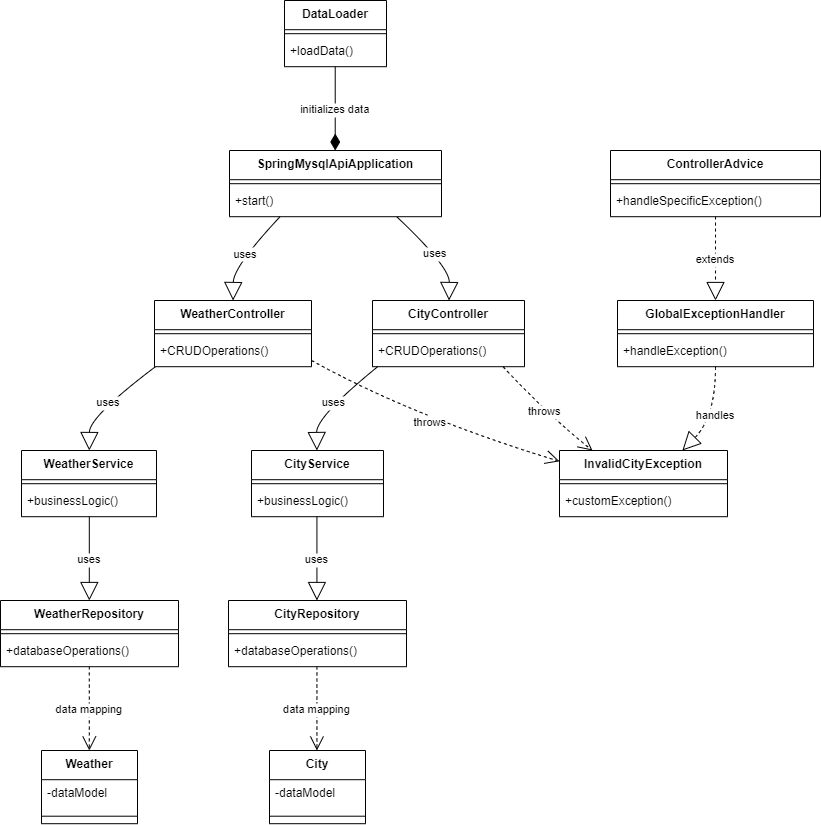

The diagram above was exported from draw.io. Its source (the exported page's mxGraphModel, read from the mxfile embedded in the PNG):
<mxGraphModel dx="1687" dy="908" grid="1" gridSize="10" guides="1" tooltips="1" connect="1" arrows="1" fold="1" page="1" pageScale="1" pageWidth="850" pageHeight="1100" math="0" shadow="0">
  <root>
    <mxCell id="0" />
    <mxCell id="1" parent="0" />
    <mxCell id="0YR56FGxFgn9ylpiW8Lz-1" value="SpringMysqlApiApplication" style="swimlane;fontStyle=1;align=center;verticalAlign=top;childLayout=stackLayout;horizontal=1;startSize=29.2;horizontalStack=0;resizeParent=1;resizeParentMax=0;resizeLast=0;collapsible=0;marginBottom=0;" vertex="1" parent="1">
      <mxGeometry x="249" y="170" width="212" height="66.2" as="geometry" />
    </mxCell>
    <mxCell id="0YR56FGxFgn9ylpiW8Lz-2" style="line;strokeWidth=1;fillColor=none;align=left;verticalAlign=middle;spacingTop=-1;spacingLeft=3;spacingRight=3;rotatable=0;labelPosition=right;points=[];portConstraint=eastwest;strokeColor=inherit;" vertex="1" parent="0YR56FGxFgn9ylpiW8Lz-1">
      <mxGeometry y="29.2" width="212" height="8" as="geometry" />
    </mxCell>
    <mxCell id="0YR56FGxFgn9ylpiW8Lz-3" value="+start()" style="text;strokeColor=none;fillColor=none;align=left;verticalAlign=top;spacingLeft=4;spacingRight=4;overflow=hidden;rotatable=0;points=[[0,0.5],[1,0.5]];portConstraint=eastwest;" vertex="1" parent="0YR56FGxFgn9ylpiW8Lz-1">
      <mxGeometry y="37.2" width="212" height="29" as="geometry" />
    </mxCell>
    <mxCell id="0YR56FGxFgn9ylpiW8Lz-4" value="WeatherController" style="swimlane;fontStyle=1;align=center;verticalAlign=top;childLayout=stackLayout;horizontal=1;startSize=29.2;horizontalStack=0;resizeParent=1;resizeParentMax=0;resizeLast=0;collapsible=0;marginBottom=0;" vertex="1" parent="1">
      <mxGeometry x="174" y="320" width="157" height="66.2" as="geometry" />
    </mxCell>
    <mxCell id="0YR56FGxFgn9ylpiW8Lz-5" style="line;strokeWidth=1;fillColor=none;align=left;verticalAlign=middle;spacingTop=-1;spacingLeft=3;spacingRight=3;rotatable=0;labelPosition=right;points=[];portConstraint=eastwest;strokeColor=inherit;" vertex="1" parent="0YR56FGxFgn9ylpiW8Lz-4">
      <mxGeometry y="29.2" width="157" height="8" as="geometry" />
    </mxCell>
    <mxCell id="0YR56FGxFgn9ylpiW8Lz-6" value="+CRUDOperations()" style="text;strokeColor=none;fillColor=none;align=left;verticalAlign=top;spacingLeft=4;spacingRight=4;overflow=hidden;rotatable=0;points=[[0,0.5],[1,0.5]];portConstraint=eastwest;" vertex="1" parent="0YR56FGxFgn9ylpiW8Lz-4">
      <mxGeometry y="37.2" width="157" height="29" as="geometry" />
    </mxCell>
    <mxCell id="0YR56FGxFgn9ylpiW8Lz-7" value="CityController" style="swimlane;fontStyle=1;align=center;verticalAlign=top;childLayout=stackLayout;horizontal=1;startSize=29.2;horizontalStack=0;resizeParent=1;resizeParentMax=0;resizeLast=0;collapsible=0;marginBottom=0;" vertex="1" parent="1">
      <mxGeometry x="392" y="320" width="152" height="66.2" as="geometry" />
    </mxCell>
    <mxCell id="0YR56FGxFgn9ylpiW8Lz-8" style="line;strokeWidth=1;fillColor=none;align=left;verticalAlign=middle;spacingTop=-1;spacingLeft=3;spacingRight=3;rotatable=0;labelPosition=right;points=[];portConstraint=eastwest;strokeColor=inherit;" vertex="1" parent="0YR56FGxFgn9ylpiW8Lz-7">
      <mxGeometry y="29.2" width="152" height="8" as="geometry" />
    </mxCell>
    <mxCell id="0YR56FGxFgn9ylpiW8Lz-9" value="+CRUDOperations()" style="text;strokeColor=none;fillColor=none;align=left;verticalAlign=top;spacingLeft=4;spacingRight=4;overflow=hidden;rotatable=0;points=[[0,0.5],[1,0.5]];portConstraint=eastwest;" vertex="1" parent="0YR56FGxFgn9ylpiW8Lz-7">
      <mxGeometry y="37.2" width="152" height="29" as="geometry" />
    </mxCell>
    <mxCell id="0YR56FGxFgn9ylpiW8Lz-10" value="WeatherService" style="swimlane;fontStyle=1;align=center;verticalAlign=top;childLayout=stackLayout;horizontal=1;startSize=29.2;horizontalStack=0;resizeParent=1;resizeParentMax=0;resizeLast=0;collapsible=0;marginBottom=0;" vertex="1" parent="1">
      <mxGeometry x="41" y="470" width="135" height="66.2" as="geometry" />
    </mxCell>
    <mxCell id="0YR56FGxFgn9ylpiW8Lz-11" style="line;strokeWidth=1;fillColor=none;align=left;verticalAlign=middle;spacingTop=-1;spacingLeft=3;spacingRight=3;rotatable=0;labelPosition=right;points=[];portConstraint=eastwest;strokeColor=inherit;" vertex="1" parent="0YR56FGxFgn9ylpiW8Lz-10">
      <mxGeometry y="29.2" width="135" height="8" as="geometry" />
    </mxCell>
    <mxCell id="0YR56FGxFgn9ylpiW8Lz-12" value="+businessLogic()" style="text;strokeColor=none;fillColor=none;align=left;verticalAlign=top;spacingLeft=4;spacingRight=4;overflow=hidden;rotatable=0;points=[[0,0.5],[1,0.5]];portConstraint=eastwest;" vertex="1" parent="0YR56FGxFgn9ylpiW8Lz-10">
      <mxGeometry y="37.2" width="135" height="29" as="geometry" />
    </mxCell>
    <mxCell id="0YR56FGxFgn9ylpiW8Lz-13" value="CityService" style="swimlane;fontStyle=1;align=center;verticalAlign=top;childLayout=stackLayout;horizontal=1;startSize=29.2;horizontalStack=0;resizeParent=1;resizeParentMax=0;resizeLast=0;collapsible=0;marginBottom=0;" vertex="1" parent="1">
      <mxGeometry x="271" y="470" width="132" height="66.2" as="geometry" />
    </mxCell>
    <mxCell id="0YR56FGxFgn9ylpiW8Lz-14" style="line;strokeWidth=1;fillColor=none;align=left;verticalAlign=middle;spacingTop=-1;spacingLeft=3;spacingRight=3;rotatable=0;labelPosition=right;points=[];portConstraint=eastwest;strokeColor=inherit;" vertex="1" parent="0YR56FGxFgn9ylpiW8Lz-13">
      <mxGeometry y="29.2" width="132" height="8" as="geometry" />
    </mxCell>
    <mxCell id="0YR56FGxFgn9ylpiW8Lz-15" value="+businessLogic()" style="text;strokeColor=none;fillColor=none;align=left;verticalAlign=top;spacingLeft=4;spacingRight=4;overflow=hidden;rotatable=0;points=[[0,0.5],[1,0.5]];portConstraint=eastwest;" vertex="1" parent="0YR56FGxFgn9ylpiW8Lz-13">
      <mxGeometry y="37.2" width="132" height="29" as="geometry" />
    </mxCell>
    <mxCell id="0YR56FGxFgn9ylpiW8Lz-16" value="WeatherRepository" style="swimlane;fontStyle=1;align=center;verticalAlign=top;childLayout=stackLayout;horizontal=1;startSize=29.2;horizontalStack=0;resizeParent=1;resizeParentMax=0;resizeLast=0;collapsible=0;marginBottom=0;" vertex="1" parent="1">
      <mxGeometry x="20" y="620" width="178" height="66.2" as="geometry" />
    </mxCell>
    <mxCell id="0YR56FGxFgn9ylpiW8Lz-17" style="line;strokeWidth=1;fillColor=none;align=left;verticalAlign=middle;spacingTop=-1;spacingLeft=3;spacingRight=3;rotatable=0;labelPosition=right;points=[];portConstraint=eastwest;strokeColor=inherit;" vertex="1" parent="0YR56FGxFgn9ylpiW8Lz-16">
      <mxGeometry y="29.2" width="178" height="8" as="geometry" />
    </mxCell>
    <mxCell id="0YR56FGxFgn9ylpiW8Lz-18" value="+databaseOperations()" style="text;strokeColor=none;fillColor=none;align=left;verticalAlign=top;spacingLeft=4;spacingRight=4;overflow=hidden;rotatable=0;points=[[0,0.5],[1,0.5]];portConstraint=eastwest;" vertex="1" parent="0YR56FGxFgn9ylpiW8Lz-16">
      <mxGeometry y="37.2" width="178" height="29" as="geometry" />
    </mxCell>
    <mxCell id="0YR56FGxFgn9ylpiW8Lz-19" value="CityRepository" style="swimlane;fontStyle=1;align=center;verticalAlign=top;childLayout=stackLayout;horizontal=1;startSize=29.2;horizontalStack=0;resizeParent=1;resizeParentMax=0;resizeLast=0;collapsible=0;marginBottom=0;" vertex="1" parent="1">
      <mxGeometry x="248" y="620" width="178" height="66.2" as="geometry" />
    </mxCell>
    <mxCell id="0YR56FGxFgn9ylpiW8Lz-20" style="line;strokeWidth=1;fillColor=none;align=left;verticalAlign=middle;spacingTop=-1;spacingLeft=3;spacingRight=3;rotatable=0;labelPosition=right;points=[];portConstraint=eastwest;strokeColor=inherit;" vertex="1" parent="0YR56FGxFgn9ylpiW8Lz-19">
      <mxGeometry y="29.2" width="178" height="8" as="geometry" />
    </mxCell>
    <mxCell id="0YR56FGxFgn9ylpiW8Lz-21" value="+databaseOperations()" style="text;strokeColor=none;fillColor=none;align=left;verticalAlign=top;spacingLeft=4;spacingRight=4;overflow=hidden;rotatable=0;points=[[0,0.5],[1,0.5]];portConstraint=eastwest;" vertex="1" parent="0YR56FGxFgn9ylpiW8Lz-19">
      <mxGeometry y="37.2" width="178" height="29" as="geometry" />
    </mxCell>
    <mxCell id="0YR56FGxFgn9ylpiW8Lz-22" value="Weather" style="swimlane;fontStyle=1;align=center;verticalAlign=top;childLayout=stackLayout;horizontal=1;startSize=29.2;horizontalStack=0;resizeParent=1;resizeParentMax=0;resizeLast=0;collapsible=0;marginBottom=0;" vertex="1" parent="1">
      <mxGeometry x="61" y="770" width="96" height="73.2" as="geometry" />
    </mxCell>
    <mxCell id="0YR56FGxFgn9ylpiW8Lz-23" value="-dataModel" style="text;strokeColor=none;fillColor=none;align=left;verticalAlign=top;spacingLeft=4;spacingRight=4;overflow=hidden;rotatable=0;points=[[0,0.5],[1,0.5]];portConstraint=eastwest;" vertex="1" parent="0YR56FGxFgn9ylpiW8Lz-22">
      <mxGeometry y="29.2" width="96" height="29" as="geometry" />
    </mxCell>
    <mxCell id="0YR56FGxFgn9ylpiW8Lz-24" style="line;strokeWidth=1;fillColor=none;align=left;verticalAlign=middle;spacingTop=-1;spacingLeft=3;spacingRight=3;rotatable=0;labelPosition=right;points=[];portConstraint=eastwest;strokeColor=inherit;" vertex="1" parent="0YR56FGxFgn9ylpiW8Lz-22">
      <mxGeometry y="58.2" width="96" height="15" as="geometry" />
    </mxCell>
    <mxCell id="0YR56FGxFgn9ylpiW8Lz-25" value="City" style="swimlane;fontStyle=1;align=center;verticalAlign=top;childLayout=stackLayout;horizontal=1;startSize=29.2;horizontalStack=0;resizeParent=1;resizeParentMax=0;resizeLast=0;collapsible=0;marginBottom=0;" vertex="1" parent="1">
      <mxGeometry x="289" y="770" width="96" height="73.2" as="geometry" />
    </mxCell>
    <mxCell id="0YR56FGxFgn9ylpiW8Lz-26" value="-dataModel" style="text;strokeColor=none;fillColor=none;align=left;verticalAlign=top;spacingLeft=4;spacingRight=4;overflow=hidden;rotatable=0;points=[[0,0.5],[1,0.5]];portConstraint=eastwest;" vertex="1" parent="0YR56FGxFgn9ylpiW8Lz-25">
      <mxGeometry y="29.2" width="96" height="29" as="geometry" />
    </mxCell>
    <mxCell id="0YR56FGxFgn9ylpiW8Lz-27" style="line;strokeWidth=1;fillColor=none;align=left;verticalAlign=middle;spacingTop=-1;spacingLeft=3;spacingRight=3;rotatable=0;labelPosition=right;points=[];portConstraint=eastwest;strokeColor=inherit;" vertex="1" parent="0YR56FGxFgn9ylpiW8Lz-25">
      <mxGeometry y="58.2" width="96" height="15" as="geometry" />
    </mxCell>
    <mxCell id="0YR56FGxFgn9ylpiW8Lz-28" value="InvalidCityException" style="swimlane;fontStyle=1;align=center;verticalAlign=top;childLayout=stackLayout;horizontal=1;startSize=29.2;horizontalStack=0;resizeParent=1;resizeParentMax=0;resizeLast=0;collapsible=0;marginBottom=0;" vertex="1" parent="1">
      <mxGeometry x="579" y="470" width="168" height="66.2" as="geometry" />
    </mxCell>
    <mxCell id="0YR56FGxFgn9ylpiW8Lz-29" style="line;strokeWidth=1;fillColor=none;align=left;verticalAlign=middle;spacingTop=-1;spacingLeft=3;spacingRight=3;rotatable=0;labelPosition=right;points=[];portConstraint=eastwest;strokeColor=inherit;" vertex="1" parent="0YR56FGxFgn9ylpiW8Lz-28">
      <mxGeometry y="29.2" width="168" height="8" as="geometry" />
    </mxCell>
    <mxCell id="0YR56FGxFgn9ylpiW8Lz-30" value="+customException()" style="text;strokeColor=none;fillColor=none;align=left;verticalAlign=top;spacingLeft=4;spacingRight=4;overflow=hidden;rotatable=0;points=[[0,0.5],[1,0.5]];portConstraint=eastwest;" vertex="1" parent="0YR56FGxFgn9ylpiW8Lz-28">
      <mxGeometry y="37.2" width="168" height="29" as="geometry" />
    </mxCell>
    <mxCell id="0YR56FGxFgn9ylpiW8Lz-31" value="GlobalExceptionHandler" style="swimlane;fontStyle=1;align=center;verticalAlign=top;childLayout=stackLayout;horizontal=1;startSize=29.2;horizontalStack=0;resizeParent=1;resizeParentMax=0;resizeLast=0;collapsible=0;marginBottom=0;" vertex="1" parent="1">
      <mxGeometry x="637" y="320" width="196" height="66.2" as="geometry" />
    </mxCell>
    <mxCell id="0YR56FGxFgn9ylpiW8Lz-32" style="line;strokeWidth=1;fillColor=none;align=left;verticalAlign=middle;spacingTop=-1;spacingLeft=3;spacingRight=3;rotatable=0;labelPosition=right;points=[];portConstraint=eastwest;strokeColor=inherit;" vertex="1" parent="0YR56FGxFgn9ylpiW8Lz-31">
      <mxGeometry y="29.2" width="196" height="8" as="geometry" />
    </mxCell>
    <mxCell id="0YR56FGxFgn9ylpiW8Lz-33" value="+handleException()" style="text;strokeColor=none;fillColor=none;align=left;verticalAlign=top;spacingLeft=4;spacingRight=4;overflow=hidden;rotatable=0;points=[[0,0.5],[1,0.5]];portConstraint=eastwest;" vertex="1" parent="0YR56FGxFgn9ylpiW8Lz-31">
      <mxGeometry y="37.2" width="196" height="29" as="geometry" />
    </mxCell>
    <mxCell id="0YR56FGxFgn9ylpiW8Lz-34" value="ControllerAdvice" style="swimlane;fontStyle=1;align=center;verticalAlign=top;childLayout=stackLayout;horizontal=1;startSize=29.2;horizontalStack=0;resizeParent=1;resizeParentMax=0;resizeLast=0;collapsible=0;marginBottom=0;" vertex="1" parent="1">
      <mxGeometry x="630" y="170" width="210" height="66.2" as="geometry" />
    </mxCell>
    <mxCell id="0YR56FGxFgn9ylpiW8Lz-35" style="line;strokeWidth=1;fillColor=none;align=left;verticalAlign=middle;spacingTop=-1;spacingLeft=3;spacingRight=3;rotatable=0;labelPosition=right;points=[];portConstraint=eastwest;strokeColor=inherit;" vertex="1" parent="0YR56FGxFgn9ylpiW8Lz-34">
      <mxGeometry y="29.2" width="210" height="8" as="geometry" />
    </mxCell>
    <mxCell id="0YR56FGxFgn9ylpiW8Lz-36" value="+handleSpecificException()" style="text;strokeColor=none;fillColor=none;align=left;verticalAlign=top;spacingLeft=4;spacingRight=4;overflow=hidden;rotatable=0;points=[[0,0.5],[1,0.5]];portConstraint=eastwest;" vertex="1" parent="0YR56FGxFgn9ylpiW8Lz-34">
      <mxGeometry y="37.2" width="210" height="29" as="geometry" />
    </mxCell>
    <mxCell id="0YR56FGxFgn9ylpiW8Lz-37" value="DataLoader" style="swimlane;fontStyle=1;align=center;verticalAlign=top;childLayout=stackLayout;horizontal=1;startSize=29.2;horizontalStack=0;resizeParent=1;resizeParentMax=0;resizeLast=0;collapsible=0;marginBottom=0;" vertex="1" parent="1">
      <mxGeometry x="304" y="20" width="102" height="66.2" as="geometry" />
    </mxCell>
    <mxCell id="0YR56FGxFgn9ylpiW8Lz-38" style="line;strokeWidth=1;fillColor=none;align=left;verticalAlign=middle;spacingTop=-1;spacingLeft=3;spacingRight=3;rotatable=0;labelPosition=right;points=[];portConstraint=eastwest;strokeColor=inherit;" vertex="1" parent="0YR56FGxFgn9ylpiW8Lz-37">
      <mxGeometry y="29.2" width="102" height="8" as="geometry" />
    </mxCell>
    <mxCell id="0YR56FGxFgn9ylpiW8Lz-39" value="+loadData()" style="text;strokeColor=none;fillColor=none;align=left;verticalAlign=top;spacingLeft=4;spacingRight=4;overflow=hidden;rotatable=0;points=[[0,0.5],[1,0.5]];portConstraint=eastwest;" vertex="1" parent="0YR56FGxFgn9ylpiW8Lz-37">
      <mxGeometry y="37.2" width="102" height="29" as="geometry" />
    </mxCell>
    <mxCell id="0YR56FGxFgn9ylpiW8Lz-40" value="uses" style="curved=1;startArrow=none;endArrow=block;endSize=16;endFill=0;exitX=0.23844763413915093;exitY=1;entryX=0.5003358877388535;entryY=0;rounded=0;" edge="1" parent="1" source="0YR56FGxFgn9ylpiW8Lz-1" target="0YR56FGxFgn9ylpiW8Lz-4">
      <mxGeometry relative="1" as="geometry">
        <Array as="points">
          <mxPoint x="253" y="286" />
        </Array>
      </mxGeometry>
    </mxCell>
    <mxCell id="0YR56FGxFgn9ylpiW8Lz-41" value="uses" style="curved=1;startArrow=none;endArrow=block;endSize=16;endFill=0;exitX=0.7885815890330188;exitY=1;entryX=0.5034950657894737;entryY=0;rounded=0;" edge="1" parent="1" source="0YR56FGxFgn9ylpiW8Lz-1" target="0YR56FGxFgn9ylpiW8Lz-7">
      <mxGeometry relative="1" as="geometry">
        <Array as="points">
          <mxPoint x="469" y="286" />
        </Array>
      </mxGeometry>
    </mxCell>
    <mxCell id="0YR56FGxFgn9ylpiW8Lz-42" value="uses" style="curved=1;startArrow=none;endArrow=block;endSize=16;endFill=0;exitX=0.005929289410827968;exitY=1;entryX=0.5022858796296297;entryY=0;rounded=0;" edge="1" parent="1" source="0YR56FGxFgn9ylpiW8Lz-4" target="0YR56FGxFgn9ylpiW8Lz-10">
      <mxGeometry relative="1" as="geometry">
        <Array as="points">
          <mxPoint x="109" y="436" />
        </Array>
      </mxGeometry>
    </mxCell>
    <mxCell id="0YR56FGxFgn9ylpiW8Lz-43" value="uses" style="curved=1;startArrow=none;endArrow=block;endSize=16;endFill=0;exitX=0.03417300575657908;exitY=1;entryX=0.49564985795454547;entryY=0;rounded=0;" edge="1" parent="1" source="0YR56FGxFgn9ylpiW8Lz-7" target="0YR56FGxFgn9ylpiW8Lz-13">
      <mxGeometry relative="1" as="geometry">
        <Array as="points">
          <mxPoint x="336" y="436" />
        </Array>
      </mxGeometry>
    </mxCell>
    <mxCell id="0YR56FGxFgn9ylpiW8Lz-44" value="uses" style="curved=1;startArrow=none;endArrow=block;endSize=16;endFill=0;exitX=0.5022858796296297;exitY=1;entryX=0.49892468398876405;entryY=0;rounded=0;" edge="1" parent="1" source="0YR56FGxFgn9ylpiW8Lz-10" target="0YR56FGxFgn9ylpiW8Lz-16">
      <mxGeometry relative="1" as="geometry">
        <Array as="points" />
      </mxGeometry>
    </mxCell>
    <mxCell id="0YR56FGxFgn9ylpiW8Lz-45" value="uses" style="curved=1;startArrow=none;endArrow=block;endSize=16;endFill=0;exitX=0.49564985795454547;exitY=1;entryX=0.49677405196629215;entryY=0;rounded=0;" edge="1" parent="1" source="0YR56FGxFgn9ylpiW8Lz-13" target="0YR56FGxFgn9ylpiW8Lz-19">
      <mxGeometry relative="1" as="geometry">
        <Array as="points" />
      </mxGeometry>
    </mxCell>
    <mxCell id="0YR56FGxFgn9ylpiW8Lz-46" value="data mapping" style="curved=1;dashed=1;startArrow=none;endArrow=open;endSize=12;exitX=0.49892468398876405;exitY=1;entryX=0.4980061848958333;entryY=0;rounded=0;" edge="1" parent="1" source="0YR56FGxFgn9ylpiW8Lz-16" target="0YR56FGxFgn9ylpiW8Lz-22">
      <mxGeometry relative="1" as="geometry">
        <Array as="points" />
      </mxGeometry>
    </mxCell>
    <mxCell id="0YR56FGxFgn9ylpiW8Lz-47" value="data mapping" style="curved=1;dashed=1;startArrow=none;endArrow=open;endSize=12;exitX=0.49677405196629215;exitY=1;entryX=0.4940185546875;entryY=0;rounded=0;" edge="1" parent="1" source="0YR56FGxFgn9ylpiW8Lz-19" target="0YR56FGxFgn9ylpiW8Lz-25">
      <mxGeometry relative="1" as="geometry">
        <Array as="points" />
      </mxGeometry>
    </mxCell>
    <mxCell id="0YR56FGxFgn9ylpiW8Lz-48" value="throws" style="curved=1;dashed=1;startArrow=none;endArrow=open;endSize=12;exitX=0.9990172173566879;exitY=0.9041052887529171;entryX=-0.0010928199404761905;entryY=0.16267347706812074;rounded=0;" edge="1" parent="1" source="0YR56FGxFgn9ylpiW8Lz-4" target="0YR56FGxFgn9ylpiW8Lz-28">
      <mxGeometry relative="1" as="geometry">
        <Array as="points">
          <mxPoint x="432" y="436" />
        </Array>
      </mxGeometry>
    </mxCell>
    <mxCell id="0YR56FGxFgn9ylpiW8Lz-49" value="throws" style="curved=1;dashed=1;startArrow=none;endArrow=open;endSize=12;exitX=0.858695775082237;exitY=1;entryX=0.19626185825892828;entryY=0;rounded=0;" edge="1" parent="1" source="0YR56FGxFgn9ylpiW8Lz-7" target="0YR56FGxFgn9ylpiW8Lz-28">
      <mxGeometry relative="1" as="geometry">
        <Array as="points">
          <mxPoint x="569" y="436" />
        </Array>
      </mxGeometry>
    </mxCell>
    <mxCell id="0YR56FGxFgn9ylpiW8Lz-50" value="handles" style="curved=1;dashed=1;startArrow=none;endArrow=block;endSize=16;endFill=0;exitX=0.5000597895408163;exitY=1;entryX=0.731434151785714;entryY=0;rounded=0;" edge="1" parent="1" source="0YR56FGxFgn9ylpiW8Lz-31" target="0YR56FGxFgn9ylpiW8Lz-28">
      <mxGeometry relative="1" as="geometry">
        <Array as="points">
          <mxPoint x="735" y="436" />
        </Array>
      </mxGeometry>
    </mxCell>
    <mxCell id="0YR56FGxFgn9ylpiW8Lz-51" value="extends" style="curved=1;dashed=1;startArrow=none;endArrow=block;endSize=16;endFill=0;exitX=0.5000558035714285;exitY=1;entryX=0.5000597895408163;entryY=0;rounded=0;" edge="1" parent="1" source="0YR56FGxFgn9ylpiW8Lz-34" target="0YR56FGxFgn9ylpiW8Lz-31">
      <mxGeometry relative="1" as="geometry">
        <Array as="points" />
      </mxGeometry>
    </mxCell>
    <mxCell id="0YR56FGxFgn9ylpiW8Lz-52" value="initializes data" style="curved=1;startArrow=none;endArrow=diamondThin;endSize=14;endFill=1;exitX=0.49728094362745096;exitY=1;entryX=0.49869177476415094;entryY=0;rounded=0;" edge="1" parent="1" source="0YR56FGxFgn9ylpiW8Lz-37" target="0YR56FGxFgn9ylpiW8Lz-1">
      <mxGeometry relative="1" as="geometry">
        <Array as="points" />
      </mxGeometry>
    </mxCell>
  </root>
</mxGraphModel>